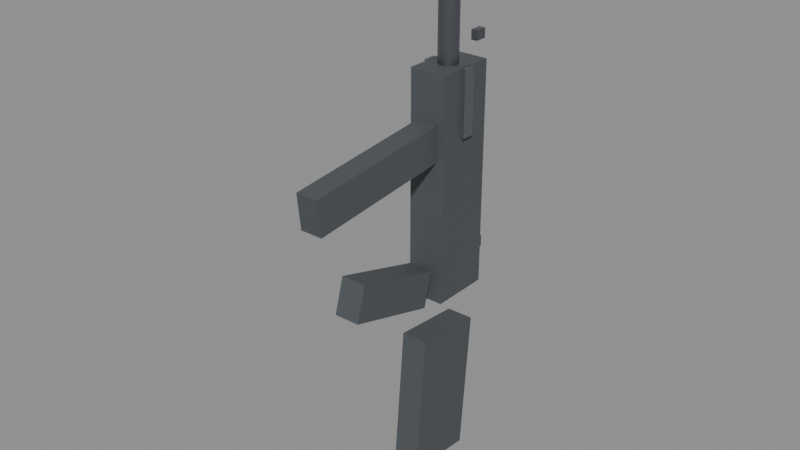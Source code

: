 # Source: UMP_SMG.blend  (saved by Blender 5.2.44; exported with 4.5.12 LTS)
import bpy
from mathutils import Matrix  # noqa: F401  (used for matrix-valued properties, if any)

bpy.ops.wm.read_factory_settings(use_empty=True)
scene = bpy.context.scene
scene.name = 'Scene'

# ---- materials (node trees are filled in below, after node groups)
mat_mat_ump_polymer = bpy.data.materials.new('Mat_UMP_Polymer')
mat_mat_ump_rail = bpy.data.materials.new('Mat_UMP_Rail')
mat_mat_ump_metal = bpy.data.materials.new('Mat_UMP_Metal')

# ---- material node trees
mat_mat_ump_polymer.use_nodes = True; mat_mat_ump_polymer.node_tree.nodes.clear()
_N = mat_mat_ump_polymer.node_tree.nodes; _L = mat_mat_ump_polymer.node_tree.links
n0 = _N.new('ShaderNodeBsdfPrincipled'); n0.name = 'Principled BSDF'; n0.location = (-200, 100)
n0.inputs[0].default_value = (0.08, 0.09, 0.1, 1.0)
n0.inputs[1].default_value = 0.1
n0.inputs[2].default_value = 0.65
n0.inputs[10].default_value = 0.005
n1 = _N.new('ShaderNodeOutputMaterial'); n1.name = 'Material Output'; n1.location = (200, 100)
_L.new(n0.outputs[0], n1.inputs[0])
n1.is_active_output = True
mat_mat_ump_rail.use_nodes = True; mat_mat_ump_rail.node_tree.nodes.clear()
_N = mat_mat_ump_rail.node_tree.nodes; _L = mat_mat_ump_rail.node_tree.links
n0 = _N.new('ShaderNodeBsdfPrincipled'); n0.name = 'Principled BSDF'; n0.location = (-200, 100)
n0.inputs[0].default_value = (0.18, 0.19, 0.21, 1.0)
n0.inputs[1].default_value = 0.7
n0.inputs[2].default_value = 0.4
n0.inputs[10].default_value = 0.005
n1 = _N.new('ShaderNodeOutputMaterial'); n1.name = 'Material Output'; n1.location = (200, 100)
_L.new(n0.outputs[0], n1.inputs[0])
n1.is_active_output = True
mat_mat_ump_metal.use_nodes = True; mat_mat_ump_metal.node_tree.nodes.clear()
_N = mat_mat_ump_metal.node_tree.nodes; _L = mat_mat_ump_metal.node_tree.links
n0 = _N.new('ShaderNodeBsdfPrincipled'); n0.name = 'Principled BSDF'; n0.location = (-200, 100)
n0.inputs[0].default_value = (0.15, 0.16, 0.18, 1.0)
n0.inputs[1].default_value = 0.8
n0.inputs[2].default_value = 0.35
n0.inputs[10].default_value = 0.005
n1 = _N.new('ShaderNodeOutputMaterial'); n1.name = 'Material Output'; n1.location = (200, 100)
_L.new(n0.outputs[0], n1.inputs[0])
n1.is_active_output = True

# ---- meshes
me_cube = bpy.data.meshes.new('Cube')
me_cube.from_pydata([(-0.5, -0.5, -0.5), (-0.5, -0.5, 0.5), (-0.5, 0.5, -0.5), (-0.5, 0.5, 0.5), (0.5, -0.5, -0.5), (0.5, -0.5, 0.5), (0.5, 0.5, -0.5), (0.5, 0.5, 0.5)], [], [(0, 1, 3, 2), (2, 3, 7, 6), (6, 7, 5, 4), (4, 5, 1, 0), (2, 6, 4, 0), (7, 3, 1, 5)])
_uv = me_cube.uv_layers.new(name='UVMap')
_uv.uv.foreach_set('vector', [0.375, 0.0, 0.625, 0.0, 0.625, 0.25, 0.375, 0.25, 0.375, 0.25, 0.625, 0.25, 0.625, 0.5, 0.375, 0.5, 0.375, 0.5, 0.625, 0.5, 0.625, 0.75, 0.375, 0.75, 0.375, 0.75, 0.625, 0.75, 0.625, 1.0, 0.375, 1.0, 0.125, 0.5, 0.375, 0.5, 0.375, 0.75, 0.125, 0.75, 0.625, 0.5, 0.875, 0.5, 0.875, 0.75, 0.625, 0.75])
me_cube.materials.append(mat_mat_ump_polymer)
me_cube.update()
me_cube_001 = bpy.data.meshes.new('Cube.001')
me_cube_001.from_pydata([(-0.5, -0.5, -0.5), (-0.5, -0.5, 0.5), (-0.5, 0.5, -0.5), (-0.5, 0.5, 0.5), (0.5, -0.5, -0.5), (0.5, -0.5, 0.5), (0.5, 0.5, -0.5), (0.5, 0.5, 0.5)], [], [(0, 1, 3, 2), (2, 3, 7, 6), (6, 7, 5, 4), (4, 5, 1, 0), (2, 6, 4, 0), (7, 3, 1, 5)])
_uv = me_cube_001.uv_layers.new(name='UVMap')
_uv.uv.foreach_set('vector', [0.375, 0.0, 0.625, 0.0, 0.625, 0.25, 0.375, 0.25, 0.375, 0.25, 0.625, 0.25, 0.625, 0.5, 0.375, 0.5, 0.375, 0.5, 0.625, 0.5, 0.625, 0.75, 0.375, 0.75, 0.375, 0.75, 0.625, 0.75, 0.625, 1.0, 0.375, 1.0, 0.125, 0.5, 0.375, 0.5, 0.375, 0.75, 0.125, 0.75, 0.625, 0.5, 0.875, 0.5, 0.875, 0.75, 0.625, 0.75])
me_cube_001.materials.append(mat_mat_ump_rail)
me_cube_001.update()
me_cube_002 = bpy.data.meshes.new('Cube.002')
me_cube_002.from_pydata([(-0.5, -0.5, -0.5), (-0.5, -0.5, 0.5), (-0.5, 0.5, -0.5), (-0.5, 0.5, 0.5), (0.5, -0.5, -0.5), (0.5, -0.5, 0.5), (0.5, 0.5, -0.5), (0.5, 0.5, 0.5)], [], [(0, 1, 3, 2), (2, 3, 7, 6), (6, 7, 5, 4), (4, 5, 1, 0), (2, 6, 4, 0), (7, 3, 1, 5)])
_uv = me_cube_002.uv_layers.new(name='UVMap')
_uv.uv.foreach_set('vector', [0.375, 0.0, 0.625, 0.0, 0.625, 0.25, 0.375, 0.25, 0.375, 0.25, 0.625, 0.25, 0.625, 0.5, 0.375, 0.5, 0.375, 0.5, 0.625, 0.5, 0.625, 0.75, 0.375, 0.75, 0.375, 0.75, 0.625, 0.75, 0.625, 1.0, 0.375, 1.0, 0.125, 0.5, 0.375, 0.5, 0.375, 0.75, 0.125, 0.75, 0.625, 0.5, 0.875, 0.5, 0.875, 0.75, 0.625, 0.75])
me_cube_002.materials.append(mat_mat_ump_rail)
me_cube_002.update()
me_cube_003 = bpy.data.meshes.new('Cube.003')
me_cube_003.from_pydata([(-0.5, -0.5, -0.5), (-0.5, -0.5, 0.5), (-0.5, 0.5, -0.5), (-0.5, 0.5, 0.5), (0.5, -0.5, -0.5), (0.5, -0.5, 0.5), (0.5, 0.5, -0.5), (0.5, 0.5, 0.5)], [], [(0, 1, 3, 2), (2, 3, 7, 6), (6, 7, 5, 4), (4, 5, 1, 0), (2, 6, 4, 0), (7, 3, 1, 5)])
_uv = me_cube_003.uv_layers.new(name='UVMap')
_uv.uv.foreach_set('vector', [0.375, 0.0, 0.625, 0.0, 0.625, 0.25, 0.375, 0.25, 0.375, 0.25, 0.625, 0.25, 0.625, 0.5, 0.375, 0.5, 0.375, 0.5, 0.625, 0.5, 0.625, 0.75, 0.375, 0.75, 0.375, 0.75, 0.625, 0.75, 0.625, 1.0, 0.375, 1.0, 0.125, 0.5, 0.375, 0.5, 0.375, 0.75, 0.125, 0.75, 0.625, 0.5, 0.875, 0.5, 0.875, 0.75, 0.625, 0.75])
me_cube_003.materials.append(mat_mat_ump_rail)
me_cube_003.update()
me_cylinder = bpy.data.meshes.new('Cylinder')
me_cylinder.from_pydata([(0.0, 0.012, -0.08), (0.0, 0.012, 0.08), (0.002341, 0.01177, -0.08), (0.002341, 0.01177, 0.08), (0.004592, 0.01109, -0.08), (0.004592, 0.01109, 0.08), (0.006667, 0.009978, -0.08), (0.006667, 0.009978, 0.08), (0.008485, 0.008485, -0.08), (0.008485, 0.008485, 0.08), (0.009978, 0.006667, -0.08), (0.009978, 0.006667, 0.08), (0.01109, 0.004592, -0.08), (0.01109, 0.004592, 0.08), (0.01177, 0.002341, -0.08), (0.01177, 0.002341, 0.08), (0.012, 0.0, -0.08), (0.012, 0.0, 0.08), (0.01177, -0.002341, -0.08), (0.01177, -0.002341, 0.08), (0.01109, -0.004592, -0.08), (0.01109, -0.004592, 0.08), (0.009978, -0.006667, -0.08), (0.009978, -0.006667, 0.08), (0.008485, -0.008485, -0.08), (0.008485, -0.008485, 0.08), (0.006667, -0.009978, -0.08), (0.006667, -0.009978, 0.08), (0.004592, -0.01109, -0.08), (0.004592, -0.01109, 0.08), (0.002341, -0.01177, -0.08), (0.002341, -0.01177, 0.08), (0.0, -0.012, -0.08), (0.0, -0.012, 0.08), (-0.002341, -0.01177, -0.08), (-0.002341, -0.01177, 0.08), (-0.004592, -0.01109, -0.08), (-0.004592, -0.01109, 0.08), (-0.006667, -0.009978, -0.08), (-0.006667, -0.009978, 0.08), (-0.008485, -0.008485, -0.08), (-0.008485, -0.008485, 0.08), (-0.009978, -0.006667, -0.08), (-0.009978, -0.006667, 0.08), (-0.01109, -0.004592, -0.08), (-0.01109, -0.004592, 0.08), (-0.01177, -0.002341, -0.08), (-0.01177, -0.002341, 0.08), (-0.012, 0.0, -0.08), (-0.012, 0.0, 0.08), (-0.01177, 0.002341, -0.08), (-0.01177, 0.002341, 0.08), (-0.01109, 0.004592, -0.08), (-0.01109, 0.004592, 0.08), (-0.009978, 0.006667, -0.08), (-0.009978, 0.006667, 0.08), (-0.008485, 0.008485, -0.08), (-0.008485, 0.008485, 0.08), (-0.006667, 0.009978, -0.08), (-0.006667, 0.009978, 0.08), (-0.004592, 0.01109, -0.08), (-0.004592, 0.01109, 0.08), (-0.002341, 0.01177, -0.08), (-0.002341, 0.01177, 0.08)], [], [(0, 1, 3, 2), (2, 3, 5, 4), (4, 5, 7, 6), (6, 7, 9, 8), (8, 9, 11, 10), (10, 11, 13, 12), (12, 13, 15, 14), (14, 15, 17, 16), (16, 17, 19, 18), (18, 19, 21, 20), (20, 21, 23, 22), (22, 23, 25, 24), (24, 25, 27, 26), (26, 27, 29, 28), (28, 29, 31, 30), (30, 31, 33, 32), (32, 33, 35, 34), (34, 35, 37, 36), (36, 37, 39, 38), (38, 39, 41, 40), (40, 41, 43, 42), (42, 43, 45, 44), (44, 45, 47, 46), (46, 47, 49, 48), (48, 49, 51, 50), (50, 51, 53, 52), (52, 53, 55, 54), (54, 55, 57, 56), (56, 57, 59, 58), (58, 59, 61, 60), (3, 1, 63, 61, 59, 57, 55, 53, 51, 49, 47, 45, 43, 41, 39, 37, 35, 33, 31, 29, 27, 25, 23, 21, 19, 17, 15, 13, 11, 9, 7, 5), (60, 61, 63, 62), (62, 63, 1, 0), (0, 2, 4, 6, 8, 10, 12, 14, 16, 18, 20, 22, 24, 26, 28, 30, 32, 34, 36, 38, 40, 42, 44, 46, 48, 50, 52, 54, 56, 58, 60, 62)])
_uv = me_cylinder.uv_layers.new(name='UVMap')
_uv.uv.foreach_set('vector', [1.0, 0.5, 1.0, 1.0, 0.9688, 1.0, 0.9688, 0.5, 0.9688, 0.5, 0.9688, 1.0, 0.9375, 1.0, 0.9375, 0.5, 0.9375, 0.5, 0.9375, 1.0, 0.9062, 1.0, 0.9062, 0.5, 0.9062, 0.5, 0.9062, 1.0, 0.875, 1.0, 0.875, 0.5, 0.875, 0.5, 0.875, 1.0, 0.8438, 1.0, 0.8438, 0.5, 0.8438, 0.5, 0.8438, 1.0, 0.8125, 1.0, 0.8125, 0.5, 0.8125, 0.5, 0.8125, 1.0, 0.7812, 1.0, 0.7812, 0.5, 0.7812, 0.5, 0.7812, 1.0, 0.75, 1.0, 0.75, 0.5, 0.75, 0.5, 0.75, 1.0, 0.7188, 1.0, 0.7188, 0.5, 0.7188, 0.5, 0.7188, 1.0, 0.6875, 1.0, 0.6875, 0.5, 0.6875, 0.5, 0.6875, 1.0, 0.6562, 1.0, 0.6562, 0.5, 0.6562, 0.5, 0.6562, 1.0, 0.625, 1.0, 0.625, 0.5, 0.625, 0.5, 0.625, 1.0, 0.5938, 1.0, 0.5938, 0.5, 0.5938, 0.5, 0.5938, 1.0, 0.5625, 1.0, 0.5625, 0.5, 0.5625, 0.5, 0.5625, 1.0, 0.5312, 1.0, 0.5312, 0.5, 0.5312, 0.5, 0.5312, 1.0, 0.5, 1.0, 0.5, 0.5, 0.5, 0.5, 0.5, 1.0, 0.4688, 1.0, 0.4688, 0.5, 0.4688, 0.5, 0.4688, 1.0, 0.4375, 1.0, 0.4375, 0.5, 0.4375, 0.5, 0.4375, 1.0, 0.4062, 1.0, 0.4062, 0.5, 0.4062, 0.5, 0.4062, 1.0, 0.375, 1.0, 0.375, 0.5, 0.375, 0.5, 0.375, 1.0, 0.3438, 1.0, 0.3438, 0.5, 0.3438, 0.5, 0.3438, 1.0, 0.3125, 1.0, 0.3125, 0.5, 0.3125, 0.5, 0.3125, 1.0, 0.2812, 1.0, 0.2812, 0.5, 0.2812, 0.5, 0.2812, 1.0, 0.25, 1.0, 0.25, 0.5, 0.25, 0.5, 0.25, 1.0, 0.2188, 1.0, 0.2188, 0.5, 0.2188, 0.5, 0.2188, 1.0, 0.1875, 1.0, 0.1875, 0.5, 0.1875, 0.5, 0.1875, 1.0, 0.1562, 1.0, 0.1562, 0.5, 0.1562, 0.5, 0.1562, 1.0, 0.125, 1.0, 0.125, 0.5, 0.125, 0.5, 0.125, 1.0, 0.09375, 1.0, 0.09375, 0.5, 0.09375, 0.5, 0.09375, 1.0, 0.0625, 1.0, 0.0625, 0.5, 0.2968, 0.4854, 0.25, 0.49, 0.2032, 0.4854, 0.1582, 0.4717, 0.1167, 0.4496, 0.08029, 0.4197, 0.05045, 0.3833, 0.02827, 0.3418, 0.01461, 0.2968, 0.01, 0.25, 0.01461, 0.2032, 0.02827, 0.1582, 0.05045, 0.1167, 0.08029, 0.08029, 0.1167, 0.05045, 0.1582, 0.02827, 0.2032, 0.01461, 0.25, 0.01, 0.2968, 0.01461, 0.3418, 0.02827, 0.3833, 0.05045, 0.4197, 0.08029, 0.4496, 0.1167, 0.4717, 0.1582, 0.4854, 0.2032, 0.49, 0.25, 0.4854, 0.2968, 0.4717, 0.3418, 0.4496, 0.3833, 0.4197, 0.4197, 0.3833, 0.4496, 0.3418, 0.4717, 0.0625, 0.5, 0.0625, 1.0, 0.03125, 1.0, 0.03125, 0.5, 0.03125, 0.5, 0.03125, 1.0, 0.0, 1.0, 0.0, 0.5, 0.75, 0.49, 0.7968, 0.4854, 0.8418, 0.4717, 0.8833, 0.4496, 0.9197, 0.4197, 0.9496, 0.3833, 0.9717, 0.3418, 0.9854, 0.2968, 0.99, 0.25, 0.9854, 0.2032, 0.9717, 0.1582, 0.9496, 0.1167, 0.9197, 0.08029, 0.8833, 0.05045, 0.8418, 0.02827, 0.7968, 0.01461, 0.75, 0.01, 0.7032, 0.01461, 0.6582, 0.02827, 0.6167, 0.05045, 0.5803, 0.08029, 0.5504, 0.1167, 0.5283, 0.1582, 0.5146, 0.2032, 0.51, 0.25, 0.5146, 0.2968, 0.5283, 0.3418, 0.5504, 0.3833, 0.5803, 0.4197, 0.6167, 0.4496, 0.6582, 0.4717, 0.7032, 0.4854])
me_cylinder.materials.append(mat_mat_ump_metal)
me_cylinder.update()
me_cylinder_001 = bpy.data.meshes.new('Cylinder.001')
me_cylinder_001.from_pydata([(0.0, 0.015, -0.0225), (0.0, 0.015, 0.0225), (0.002926, 0.01471, -0.0225), (0.002926, 0.01471, 0.0225), (0.00574, 0.01386, -0.0225), (0.00574, 0.01386, 0.0225), (0.008334, 0.01247, -0.0225), (0.008334, 0.01247, 0.0225), (0.01061, 0.01061, -0.0225), (0.01061, 0.01061, 0.0225), (0.01247, 0.008334, -0.0225), (0.01247, 0.008334, 0.0225), (0.01386, 0.00574, -0.0225), (0.01386, 0.00574, 0.0225), (0.01471, 0.002926, -0.0225), (0.01471, 0.002926, 0.0225), (0.015, 0.0, -0.0225), (0.015, 0.0, 0.0225), (0.01471, -0.002926, -0.0225), (0.01471, -0.002926, 0.0225), (0.01386, -0.00574, -0.0225), (0.01386, -0.00574, 0.0225), (0.01247, -0.008334, -0.0225), (0.01247, -0.008334, 0.0225), (0.01061, -0.01061, -0.0225), (0.01061, -0.01061, 0.0225), (0.008334, -0.01247, -0.0225), (0.008334, -0.01247, 0.0225), (0.00574, -0.01386, -0.0225), (0.00574, -0.01386, 0.0225), (0.002926, -0.01471, -0.0225), (0.002926, -0.01471, 0.0225), (0.0, -0.015, -0.0225), (0.0, -0.015, 0.0225), (-0.002926, -0.01471, -0.0225), (-0.002926, -0.01471, 0.0225), (-0.00574, -0.01386, -0.0225), (-0.00574, -0.01386, 0.0225), (-0.008334, -0.01247, -0.0225), (-0.008334, -0.01247, 0.0225), (-0.01061, -0.01061, -0.0225), (-0.01061, -0.01061, 0.0225), (-0.01247, -0.008334, -0.0225), (-0.01247, -0.008334, 0.0225), (-0.01386, -0.00574, -0.0225), (-0.01386, -0.00574, 0.0225), (-0.01471, -0.002926, -0.0225), (-0.01471, -0.002926, 0.0225), (-0.015, 0.0, -0.0225), (-0.015, 0.0, 0.0225), (-0.01471, 0.002926, -0.0225), (-0.01471, 0.002926, 0.0225), (-0.01386, 0.00574, -0.0225), (-0.01386, 0.00574, 0.0225), (-0.01247, 0.008334, -0.0225), (-0.01247, 0.008334, 0.0225), (-0.01061, 0.01061, -0.0225), (-0.01061, 0.01061, 0.0225), (-0.008334, 0.01247, -0.0225), (-0.008334, 0.01247, 0.0225), (-0.00574, 0.01386, -0.0225), (-0.00574, 0.01386, 0.0225), (-0.002926, 0.01471, -0.0225), (-0.002926, 0.01471, 0.0225)], [], [(0, 1, 3, 2), (2, 3, 5, 4), (4, 5, 7, 6), (6, 7, 9, 8), (8, 9, 11, 10), (10, 11, 13, 12), (12, 13, 15, 14), (14, 15, 17, 16), (16, 17, 19, 18), (18, 19, 21, 20), (20, 21, 23, 22), (22, 23, 25, 24), (24, 25, 27, 26), (26, 27, 29, 28), (28, 29, 31, 30), (30, 31, 33, 32), (32, 33, 35, 34), (34, 35, 37, 36), (36, 37, 39, 38), (38, 39, 41, 40), (40, 41, 43, 42), (42, 43, 45, 44), (44, 45, 47, 46), (46, 47, 49, 48), (48, 49, 51, 50), (50, 51, 53, 52), (52, 53, 55, 54), (54, 55, 57, 56), (56, 57, 59, 58), (58, 59, 61, 60), (3, 1, 63, 61, 59, 57, 55, 53, 51, 49, 47, 45, 43, 41, 39, 37, 35, 33, 31, 29, 27, 25, 23, 21, 19, 17, 15, 13, 11, 9, 7, 5), (60, 61, 63, 62), (62, 63, 1, 0), (0, 2, 4, 6, 8, 10, 12, 14, 16, 18, 20, 22, 24, 26, 28, 30, 32, 34, 36, 38, 40, 42, 44, 46, 48, 50, 52, 54, 56, 58, 60, 62)])
_uv = me_cylinder_001.uv_layers.new(name='UVMap')
_uv.uv.foreach_set('vector', [1.0, 0.5, 1.0, 1.0, 0.9688, 1.0, 0.9688, 0.5, 0.9688, 0.5, 0.9688, 1.0, 0.9375, 1.0, 0.9375, 0.5, 0.9375, 0.5, 0.9375, 1.0, 0.9062, 1.0, 0.9062, 0.5, 0.9062, 0.5, 0.9062, 1.0, 0.875, 1.0, 0.875, 0.5, 0.875, 0.5, 0.875, 1.0, 0.8438, 1.0, 0.8438, 0.5, 0.8438, 0.5, 0.8438, 1.0, 0.8125, 1.0, 0.8125, 0.5, 0.8125, 0.5, 0.8125, 1.0, 0.7812, 1.0, 0.7812, 0.5, 0.7812, 0.5, 0.7812, 1.0, 0.75, 1.0, 0.75, 0.5, 0.75, 0.5, 0.75, 1.0, 0.7188, 1.0, 0.7188, 0.5, 0.7188, 0.5, 0.7188, 1.0, 0.6875, 1.0, 0.6875, 0.5, 0.6875, 0.5, 0.6875, 1.0, 0.6562, 1.0, 0.6562, 0.5, 0.6562, 0.5, 0.6562, 1.0, 0.625, 1.0, 0.625, 0.5, 0.625, 0.5, 0.625, 1.0, 0.5938, 1.0, 0.5938, 0.5, 0.5938, 0.5, 0.5938, 1.0, 0.5625, 1.0, 0.5625, 0.5, 0.5625, 0.5, 0.5625, 1.0, 0.5312, 1.0, 0.5312, 0.5, 0.5312, 0.5, 0.5312, 1.0, 0.5, 1.0, 0.5, 0.5, 0.5, 0.5, 0.5, 1.0, 0.4688, 1.0, 0.4688, 0.5, 0.4688, 0.5, 0.4688, 1.0, 0.4375, 1.0, 0.4375, 0.5, 0.4375, 0.5, 0.4375, 1.0, 0.4062, 1.0, 0.4062, 0.5, 0.4062, 0.5, 0.4062, 1.0, 0.375, 1.0, 0.375, 0.5, 0.375, 0.5, 0.375, 1.0, 0.3438, 1.0, 0.3438, 0.5, 0.3438, 0.5, 0.3438, 1.0, 0.3125, 1.0, 0.3125, 0.5, 0.3125, 0.5, 0.3125, 1.0, 0.2812, 1.0, 0.2812, 0.5, 0.2812, 0.5, 0.2812, 1.0, 0.25, 1.0, 0.25, 0.5, 0.25, 0.5, 0.25, 1.0, 0.2188, 1.0, 0.2188, 0.5, 0.2188, 0.5, 0.2188, 1.0, 0.1875, 1.0, 0.1875, 0.5, 0.1875, 0.5, 0.1875, 1.0, 0.1562, 1.0, 0.1562, 0.5, 0.1562, 0.5, 0.1562, 1.0, 0.125, 1.0, 0.125, 0.5, 0.125, 0.5, 0.125, 1.0, 0.09375, 1.0, 0.09375, 0.5, 0.09375, 0.5, 0.09375, 1.0, 0.0625, 1.0, 0.0625, 0.5, 0.2968, 0.4854, 0.25, 0.49, 0.2032, 0.4854, 0.1582, 0.4717, 0.1167, 0.4496, 0.08029, 0.4197, 0.05045, 0.3833, 0.02827, 0.3418, 0.01461, 0.2968, 0.01, 0.25, 0.01461, 0.2032, 0.02827, 0.1582, 0.05045, 0.1167, 0.08029, 0.08029, 0.1167, 0.05045, 0.1582, 0.02827, 0.2032, 0.01461, 0.25, 0.01, 0.2968, 0.01461, 0.3418, 0.02827, 0.3833, 0.05045, 0.4197, 0.08029, 0.4496, 0.1167, 0.4717, 0.1582, 0.4854, 0.2032, 0.49, 0.25, 0.4854, 0.2968, 0.4717, 0.3418, 0.4496, 0.3833, 0.4197, 0.4197, 0.3833, 0.4496, 0.3418, 0.4717, 0.0625, 0.5, 0.0625, 1.0, 0.03125, 1.0, 0.03125, 0.5, 0.03125, 0.5, 0.03125, 1.0, 0.0, 1.0, 0.0, 0.5, 0.75, 0.49, 0.7968, 0.4854, 0.8418, 0.4717, 0.8833, 0.4496, 0.9197, 0.4197, 0.9496, 0.3833, 0.9717, 0.3418, 0.9854, 0.2968, 0.99, 0.25, 0.9854, 0.2032, 0.9717, 0.1582, 0.9496, 0.1167, 0.9197, 0.08029, 0.8833, 0.05045, 0.8418, 0.02827, 0.7968, 0.01461, 0.75, 0.01, 0.7032, 0.01461, 0.6582, 0.02827, 0.6167, 0.05045, 0.5803, 0.08029, 0.5504, 0.1167, 0.5283, 0.1582, 0.5146, 0.2032, 0.51, 0.25, 0.5146, 0.2968, 0.5283, 0.3418, 0.5504, 0.3833, 0.5803, 0.4197, 0.6167, 0.4496, 0.6582, 0.4717, 0.7032, 0.4854])
me_cylinder_001.materials.append(mat_mat_ump_metal)
me_cylinder_001.update()
me_cube_004 = bpy.data.meshes.new('Cube.004')
me_cube_004.from_pydata([(-0.5, -0.5, -0.5), (-0.5, -0.5, 0.5), (-0.5, 0.5, -0.5), (-0.5, 0.5, 0.5), (0.5, -0.5, -0.5), (0.5, -0.5, 0.5), (0.5, 0.5, -0.5), (0.5, 0.5, 0.5)], [], [(0, 1, 3, 2), (2, 3, 7, 6), (6, 7, 5, 4), (4, 5, 1, 0), (2, 6, 4, 0), (7, 3, 1, 5)])
_uv = me_cube_004.uv_layers.new(name='UVMap')
_uv.uv.foreach_set('vector', [0.375, 0.0, 0.625, 0.0, 0.625, 0.25, 0.375, 0.25, 0.375, 0.25, 0.625, 0.25, 0.625, 0.5, 0.375, 0.5, 0.375, 0.5, 0.625, 0.5, 0.625, 0.75, 0.375, 0.75, 0.375, 0.75, 0.625, 0.75, 0.625, 1.0, 0.375, 1.0, 0.125, 0.5, 0.375, 0.5, 0.375, 0.75, 0.125, 0.75, 0.625, 0.5, 0.875, 0.5, 0.875, 0.75, 0.625, 0.75])
me_cube_004.materials.append(mat_mat_ump_polymer)
me_cube_004.update()
me_cube_005 = bpy.data.meshes.new('Cube.005')
me_cube_005.from_pydata([(-0.5, -0.5, -0.5), (-0.5, -0.5, 0.5), (-0.5, 0.5, -0.5), (-0.5, 0.5, 0.5), (0.5, -0.5, -0.5), (0.5, -0.5, 0.5), (0.5, 0.5, -0.5), (0.5, 0.5, 0.5)], [], [(0, 1, 3, 2), (2, 3, 7, 6), (6, 7, 5, 4), (4, 5, 1, 0), (2, 6, 4, 0), (7, 3, 1, 5)])
_uv = me_cube_005.uv_layers.new(name='UVMap')
_uv.uv.foreach_set('vector', [0.375, 0.0, 0.625, 0.0, 0.625, 0.25, 0.375, 0.25, 0.375, 0.25, 0.625, 0.25, 0.625, 0.5, 0.375, 0.5, 0.375, 0.5, 0.625, 0.5, 0.625, 0.75, 0.375, 0.75, 0.375, 0.75, 0.625, 0.75, 0.625, 1.0, 0.375, 1.0, 0.125, 0.5, 0.375, 0.5, 0.375, 0.75, 0.125, 0.75, 0.625, 0.5, 0.875, 0.5, 0.875, 0.75, 0.625, 0.75])
me_cube_005.materials.append(mat_mat_ump_polymer)
me_cube_005.update()
me_cube_006 = bpy.data.meshes.new('Cube.006')
me_cube_006.from_pydata([(-0.5, -0.5, -0.5), (-0.5, -0.5, 0.5), (-0.5, 0.5, -0.5), (-0.5, 0.5, 0.5), (0.5, -0.5, -0.5), (0.5, -0.5, 0.5), (0.5, 0.5, -0.5), (0.5, 0.5, 0.5)], [], [(0, 1, 3, 2), (2, 3, 7, 6), (6, 7, 5, 4), (4, 5, 1, 0), (2, 6, 4, 0), (7, 3, 1, 5)])
_uv = me_cube_006.uv_layers.new(name='UVMap')
_uv.uv.foreach_set('vector', [0.375, 0.0, 0.625, 0.0, 0.625, 0.25, 0.375, 0.25, 0.375, 0.25, 0.625, 0.25, 0.625, 0.5, 0.375, 0.5, 0.375, 0.5, 0.625, 0.5, 0.625, 0.75, 0.375, 0.75, 0.375, 0.75, 0.625, 0.75, 0.625, 1.0, 0.375, 1.0, 0.125, 0.5, 0.375, 0.5, 0.375, 0.75, 0.125, 0.75, 0.625, 0.5, 0.875, 0.5, 0.875, 0.75, 0.625, 0.75])
me_cube_006.materials.append(mat_mat_ump_polymer)
me_cube_006.update()
me_cube_007 = bpy.data.meshes.new('Cube.007')
me_cube_007.from_pydata([(-0.5, -0.5, -0.5), (-0.5, -0.5, 0.5), (-0.5, 0.5, -0.5), (-0.5, 0.5, 0.5), (0.5, -0.5, -0.5), (0.5, -0.5, 0.5), (0.5, 0.5, -0.5), (0.5, 0.5, 0.5)], [], [(0, 1, 3, 2), (2, 3, 7, 6), (6, 7, 5, 4), (4, 5, 1, 0), (2, 6, 4, 0), (7, 3, 1, 5)])
_uv = me_cube_007.uv_layers.new(name='UVMap')
_uv.uv.foreach_set('vector', [0.375, 0.0, 0.625, 0.0, 0.625, 0.25, 0.375, 0.25, 0.375, 0.25, 0.625, 0.25, 0.625, 0.5, 0.375, 0.5, 0.375, 0.5, 0.625, 0.5, 0.625, 0.75, 0.375, 0.75, 0.375, 0.75, 0.625, 0.75, 0.625, 1.0, 0.375, 1.0, 0.125, 0.5, 0.375, 0.5, 0.375, 0.75, 0.125, 0.75, 0.625, 0.5, 0.875, 0.5, 0.875, 0.75, 0.625, 0.75])
me_cube_007.materials.append(mat_mat_ump_metal)
me_cube_007.update()
me_cube_008 = bpy.data.meshes.new('Cube.008')
me_cube_008.from_pydata([(-0.5, -0.5, -0.5), (-0.5, -0.5, 0.5), (-0.5, 0.5, -0.5), (-0.5, 0.5, 0.5), (0.5, -0.5, -0.5), (0.5, -0.5, 0.5), (0.5, 0.5, -0.5), (0.5, 0.5, 0.5)], [], [(0, 1, 3, 2), (2, 3, 7, 6), (6, 7, 5, 4), (4, 5, 1, 0), (2, 6, 4, 0), (7, 3, 1, 5)])
_uv = me_cube_008.uv_layers.new(name='UVMap')
_uv.uv.foreach_set('vector', [0.375, 0.0, 0.625, 0.0, 0.625, 0.25, 0.375, 0.25, 0.375, 0.25, 0.625, 0.25, 0.625, 0.5, 0.375, 0.5, 0.375, 0.5, 0.625, 0.5, 0.625, 0.75, 0.375, 0.75, 0.375, 0.75, 0.625, 0.75, 0.625, 1.0, 0.375, 1.0, 0.125, 0.5, 0.375, 0.5, 0.375, 0.75, 0.125, 0.75, 0.625, 0.5, 0.875, 0.5, 0.875, 0.75, 0.625, 0.75])
me_cube_008.materials.append(mat_mat_ump_metal)
me_cube_008.update()

# ---- objects
ob_ump_smg = bpy.data.objects.new('UMP_SMG', None)
ob_receiver = bpy.data.objects.new('Receiver', me_cube)
ob_top_rail = bpy.data.objects.new('Top_Rail', me_cube_001)
ob_side_rail_r = bpy.data.objects.new('Side_Rail_R', me_cube_002)
ob_side_rail_l = bpy.data.objects.new('Side_Rail_L', me_cube_003)
ob_barrel = bpy.data.objects.new('Barrel', me_cylinder)
ob_flash_hider = bpy.data.objects.new('Flash_Hider', me_cylinder_001)
ob_magazine_straight = bpy.data.objects.new('Magazine_Straight', me_cube_004)
ob_pistol_grip = bpy.data.objects.new('Pistol_Grip', me_cube_005)
ob_stock_skeleton = bpy.data.objects.new('Stock_Skeleton', me_cube_006)
ob_sight_rear = bpy.data.objects.new('Sight_Rear', me_cube_007)
ob_sight_front = bpy.data.objects.new('Sight_Front', me_cube_008)
ob_muzzlepoint = bpy.data.objects.new('MuzzlePoint', None)

# ---- transforms, parenting, visibility, modifiers, constraints
ob_ump_smg.location = (0.0, 0.0, 0.0)
ob_receiver.parent = ob_ump_smg
ob_receiver.location = (0.0, 0.02, 0.04)
ob_receiver.scale = (0.046, 0.075, 0.28)
ob_top_rail.parent = ob_ump_smg
ob_top_rail.location = (0.0, 0.062, 0.04)
ob_top_rail.scale = (0.026, 0.008, 0.26)
ob_side_rail_r.parent = ob_ump_smg
ob_side_rail_r.location = (0.025, 0.02, 0.14)
ob_side_rail_r.scale = (0.006, 0.016, 0.08)
ob_side_rail_l.parent = ob_ump_smg
ob_side_rail_l.location = (-0.025, 0.02, 0.14)
ob_side_rail_l.scale = (0.006, 0.016, 0.08)
ob_barrel.parent = ob_ump_smg
ob_barrel.location = (0.0, 0.018, 0.25)
ob_flash_hider.parent = ob_ump_smg
ob_flash_hider.location = (0.0, 0.018, 0.34)
ob_magazine_straight.parent = ob_ump_smg
ob_magazine_straight.location = (0.0, -0.11, 0.09)
ob_magazine_straight.rotation_euler = (0.1047, 0.0, 0.0)
ob_magazine_straight.scale = (0.028, 0.19, 0.044)
ob_pistol_grip.parent = ob_ump_smg
ob_pistol_grip.location = (0.0, -0.09, -0.06)
ob_pistol_grip.rotation_euler = (-0.2793, 0.0, 0.0)
ob_pistol_grip.scale = (0.032, 0.12, 0.045)
ob_stock_skeleton.parent = ob_ump_smg
ob_stock_skeleton.location = (0.0, 0.0, -0.24)
ob_stock_skeleton.rotation_euler = (-0.08727, 0.0, 0.0)
ob_stock_skeleton.scale = (0.034, 0.09, 0.18)
ob_sight_rear.parent = ob_ump_smg
ob_sight_rear.location = (0.0, 0.072, -0.06)
ob_sight_rear.scale = (0.018, 0.015, 0.015)
ob_sight_front.parent = ob_ump_smg
ob_sight_front.location = (0.0, 0.072, 0.2)
ob_sight_front.scale = (0.008, 0.015, 0.012)
ob_muzzlepoint.parent = ob_ump_smg
ob_muzzlepoint.location = (0.0, 0.018, 0.37)

# ---- collection membership
scene.collection.objects.link(ob_ump_smg)
scene.collection.objects.link(ob_receiver)
scene.collection.objects.link(ob_top_rail)
scene.collection.objects.link(ob_side_rail_r)
scene.collection.objects.link(ob_side_rail_l)
scene.collection.objects.link(ob_barrel)
scene.collection.objects.link(ob_flash_hider)
scene.collection.objects.link(ob_magazine_straight)
scene.collection.objects.link(ob_pistol_grip)
scene.collection.objects.link(ob_stock_skeleton)
scene.collection.objects.link(ob_sight_rear)
scene.collection.objects.link(ob_sight_front)
scene.collection.objects.link(ob_muzzlepoint)

# ---- scene / render settings (as saved in the file)
scene.frame_start = 1; scene.frame_end = 250; scene.frame_set(1)
scene.render.engine = 'BLENDER_EEVEE_NEXT'
scene.render.bake_bias = 0.0
scene.render.bake_samples = 0
scene.render.compositor_device = 'GPU'
scene.eevee.use_volume_custom_range = False
scene.eevee.fast_gi_thickness_near = 0.1
scene.eevee.fast_gi_thickness_far = 0.0
scene.eevee.ray_tracing_options.screen_trace_thickness = 0.1
bpy.context.view_layer.update()

# ---- added for rendering (the .blend has no active camera and no usable light): camera, sun + grey world if the file has none
cam_auto = bpy.data.cameras.new('AutoCamera')
cam_auto.lens = 50.0
cam_auto.sensor_width = 36.0
cam_auto.clip_end = 1000.0
ob_auto_camera = bpy.data.objects.new('AutoCamera', cam_auto)
scene.collection.objects.link(ob_auto_camera)
ob_auto_camera.location = (0.698295, -0.901594, 0.573097)
ob_auto_camera.rotation_euler = (1.09748, -7.21219e-08, 0.694738)
scene.camera = ob_auto_camera
light_auto_sun = bpy.data.lights.new('AutoSun', 'SUN')
light_auto_sun.energy = 3.0
light_auto_sun.angle = 0.0523599
ob_auto_sun = bpy.data.objects.new('AutoSun', light_auto_sun)
scene.collection.objects.link(ob_auto_sun)
ob_auto_sun.rotation_euler = (0.872665, 0.174533, 0.523599)
if scene.world is None:
    world_auto = bpy.data.worlds.new('AutoWorld')
    world_auto.color = (0.3, 0.3, 0.3)
    scene.world = world_auto
bpy.context.view_layer.update()
